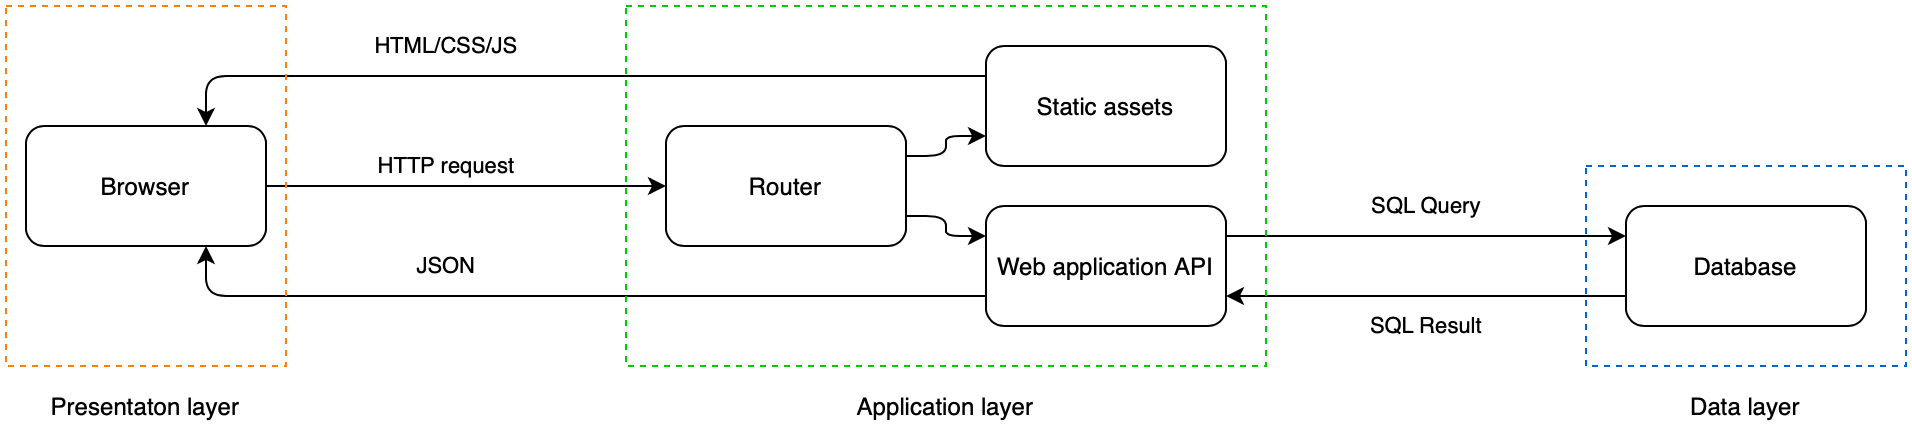

The diagram above was exported from draw.io. Its source (the exported page's mxGraphModel, read from the mxfile embedded in the PNG):
<mxGraphModel dx="1377" dy="801" grid="1" gridSize="10" guides="1" tooltips="1" connect="1" arrows="1" fold="1" page="1" pageScale="1" pageWidth="827" pageHeight="1169" math="0" shadow="0">
  <root>
    <mxCell id="0" />
    <mxCell id="1" parent="0" />
    <mxCell id="EIraJwJFfg53i6MhhseR-4" style="edgeStyle=orthogonalEdgeStyle;rounded=0;orthogonalLoop=1;jettySize=auto;html=1;exitX=1;exitY=0.5;exitDx=0;exitDy=0;entryX=0;entryY=0.5;entryDx=0;entryDy=0;" edge="1" parent="1" source="EIraJwJFfg53i6MhhseR-1" target="EIraJwJFfg53i6MhhseR-14">
      <mxGeometry relative="1" as="geometry">
        <mxPoint x="320" y="175" as="targetPoint" />
      </mxGeometry>
    </mxCell>
    <mxCell id="EIraJwJFfg53i6MhhseR-8" value="HTTP request" style="edgeLabel;html=1;align=center;verticalAlign=middle;resizable=0;points=[];" vertex="1" connectable="0" parent="EIraJwJFfg53i6MhhseR-4">
      <mxGeometry x="-0.1389" y="2" relative="1" as="geometry">
        <mxPoint x="4" y="-8" as="offset" />
      </mxGeometry>
    </mxCell>
    <mxCell id="EIraJwJFfg53i6MhhseR-1" value="Browser" style="rounded=1;whiteSpace=wrap;html=1;" vertex="1" parent="1">
      <mxGeometry x="80" y="160" width="120" height="60" as="geometry" />
    </mxCell>
    <mxCell id="EIraJwJFfg53i6MhhseR-6" style="edgeStyle=orthogonalEdgeStyle;rounded=0;orthogonalLoop=1;jettySize=auto;html=1;exitX=1;exitY=0.25;exitDx=0;exitDy=0;entryX=0;entryY=0.25;entryDx=0;entryDy=0;" edge="1" parent="1" target="EIraJwJFfg53i6MhhseR-3">
      <mxGeometry relative="1" as="geometry">
        <mxPoint x="680" y="215" as="sourcePoint" />
      </mxGeometry>
    </mxCell>
    <mxCell id="EIraJwJFfg53i6MhhseR-10" value="SQL Query" style="edgeLabel;html=1;align=center;verticalAlign=middle;resizable=0;points=[];" vertex="1" connectable="0" parent="EIraJwJFfg53i6MhhseR-6">
      <mxGeometry x="-0.1167" y="1" relative="1" as="geometry">
        <mxPoint x="12" y="-14" as="offset" />
      </mxGeometry>
    </mxCell>
    <mxCell id="EIraJwJFfg53i6MhhseR-7" style="edgeStyle=orthogonalEdgeStyle;rounded=0;orthogonalLoop=1;jettySize=auto;html=1;exitX=0;exitY=0.75;exitDx=0;exitDy=0;entryX=1;entryY=0.75;entryDx=0;entryDy=0;" edge="1" parent="1" source="EIraJwJFfg53i6MhhseR-3">
      <mxGeometry relative="1" as="geometry">
        <mxPoint x="680" y="245" as="targetPoint" />
      </mxGeometry>
    </mxCell>
    <mxCell id="EIraJwJFfg53i6MhhseR-12" value="SQL Result" style="edgeLabel;html=1;align=center;verticalAlign=middle;resizable=0;points=[];" vertex="1" connectable="0" parent="EIraJwJFfg53i6MhhseR-7">
      <mxGeometry x="0.0056" relative="1" as="geometry">
        <mxPoint y="15" as="offset" />
      </mxGeometry>
    </mxCell>
    <mxCell id="EIraJwJFfg53i6MhhseR-3" value="Database" style="rounded=1;whiteSpace=wrap;html=1;" vertex="1" parent="1">
      <mxGeometry x="880" y="200" width="120" height="60" as="geometry" />
    </mxCell>
    <mxCell id="EIraJwJFfg53i6MhhseR-17" style="edgeStyle=orthogonalEdgeStyle;rounded=1;orthogonalLoop=1;jettySize=auto;html=1;exitX=1;exitY=0.25;exitDx=0;exitDy=0;entryX=0;entryY=0.75;entryDx=0;entryDy=0;" edge="1" parent="1" source="EIraJwJFfg53i6MhhseR-14" target="EIraJwJFfg53i6MhhseR-15">
      <mxGeometry relative="1" as="geometry" />
    </mxCell>
    <mxCell id="EIraJwJFfg53i6MhhseR-18" style="edgeStyle=orthogonalEdgeStyle;rounded=1;orthogonalLoop=1;jettySize=auto;html=1;exitX=1;exitY=0.75;exitDx=0;exitDy=0;entryX=0;entryY=0.25;entryDx=0;entryDy=0;" edge="1" parent="1" source="EIraJwJFfg53i6MhhseR-14" target="EIraJwJFfg53i6MhhseR-16">
      <mxGeometry relative="1" as="geometry" />
    </mxCell>
    <mxCell id="EIraJwJFfg53i6MhhseR-14" value="Router" style="rounded=1;whiteSpace=wrap;html=1;fillColor=#ffffff;" vertex="1" parent="1">
      <mxGeometry x="400" y="160" width="120" height="60" as="geometry" />
    </mxCell>
    <mxCell id="EIraJwJFfg53i6MhhseR-19" style="edgeStyle=orthogonalEdgeStyle;rounded=1;orthogonalLoop=1;jettySize=auto;html=1;exitX=0;exitY=0.25;exitDx=0;exitDy=0;entryX=0.75;entryY=0;entryDx=0;entryDy=0;" edge="1" parent="1" source="EIraJwJFfg53i6MhhseR-15" target="EIraJwJFfg53i6MhhseR-1">
      <mxGeometry relative="1" as="geometry" />
    </mxCell>
    <mxCell id="EIraJwJFfg53i6MhhseR-21" value="HTML/CSS/JS" style="edgeLabel;html=1;align=center;verticalAlign=middle;resizable=0;points=[];" vertex="1" connectable="0" parent="EIraJwJFfg53i6MhhseR-19">
      <mxGeometry x="-0.2145" y="1" relative="1" as="geometry">
        <mxPoint x="-107.33" y="-16" as="offset" />
      </mxGeometry>
    </mxCell>
    <mxCell id="EIraJwJFfg53i6MhhseR-15" value="Static assets" style="rounded=1;whiteSpace=wrap;html=1;fillColor=#ffffff;" vertex="1" parent="1">
      <mxGeometry x="560" y="120" width="120" height="60" as="geometry" />
    </mxCell>
    <mxCell id="EIraJwJFfg53i6MhhseR-20" style="edgeStyle=orthogonalEdgeStyle;rounded=1;orthogonalLoop=1;jettySize=auto;html=1;exitX=0;exitY=0.75;exitDx=0;exitDy=0;entryX=0.75;entryY=1;entryDx=0;entryDy=0;" edge="1" parent="1" source="EIraJwJFfg53i6MhhseR-16" target="EIraJwJFfg53i6MhhseR-1">
      <mxGeometry relative="1" as="geometry" />
    </mxCell>
    <mxCell id="EIraJwJFfg53i6MhhseR-22" value="JSON" style="edgeLabel;html=1;align=center;verticalAlign=middle;resizable=0;points=[];" vertex="1" connectable="0" parent="EIraJwJFfg53i6MhhseR-20">
      <mxGeometry x="-0.0699" y="-1" relative="1" as="geometry">
        <mxPoint x="-77.33" y="-14" as="offset" />
      </mxGeometry>
    </mxCell>
    <mxCell id="EIraJwJFfg53i6MhhseR-16" value="Web application API" style="rounded=1;whiteSpace=wrap;html=1;fillColor=#ffffff;" vertex="1" parent="1">
      <mxGeometry x="560" y="200" width="120" height="60" as="geometry" />
    </mxCell>
    <mxCell id="EIraJwJFfg53i6MhhseR-23" value="" style="rounded=0;whiteSpace=wrap;html=1;fillColor=none;dashed=1;strokeColor=#FF8000;" vertex="1" parent="1">
      <mxGeometry x="70" y="100" width="140" height="180" as="geometry" />
    </mxCell>
    <mxCell id="EIraJwJFfg53i6MhhseR-24" value="" style="rounded=0;whiteSpace=wrap;html=1;dashed=1;fillColor=none;strokeColor=#00CC00;" vertex="1" parent="1">
      <mxGeometry x="380" y="100" width="320" height="180" as="geometry" />
    </mxCell>
    <mxCell id="EIraJwJFfg53i6MhhseR-25" value="" style="rounded=0;whiteSpace=wrap;html=1;dashed=1;fillColor=none;strokeColor=#0066CC;" vertex="1" parent="1">
      <mxGeometry x="860" y="180" width="160" height="100" as="geometry" />
    </mxCell>
    <mxCell id="EIraJwJFfg53i6MhhseR-26" value="Presentaton&amp;nbsp;layer" style="text;html=1;strokeColor=none;fillColor=none;align=center;verticalAlign=middle;whiteSpace=wrap;rounded=0;dashed=1;opacity=25;" vertex="1" parent="1">
      <mxGeometry x="85" y="290" width="110" height="20" as="geometry" />
    </mxCell>
    <mxCell id="EIraJwJFfg53i6MhhseR-27" value="Application layer" style="text;html=1;strokeColor=none;fillColor=none;align=center;verticalAlign=middle;whiteSpace=wrap;rounded=0;dashed=1;opacity=25;" vertex="1" parent="1">
      <mxGeometry x="485" y="290" width="110" height="20" as="geometry" />
    </mxCell>
    <mxCell id="EIraJwJFfg53i6MhhseR-28" value="Data layer" style="text;html=1;strokeColor=none;fillColor=none;align=center;verticalAlign=middle;whiteSpace=wrap;rounded=0;dashed=1;opacity=25;" vertex="1" parent="1">
      <mxGeometry x="885" y="290" width="110" height="20" as="geometry" />
    </mxCell>
  </root>
</mxGraphModel>